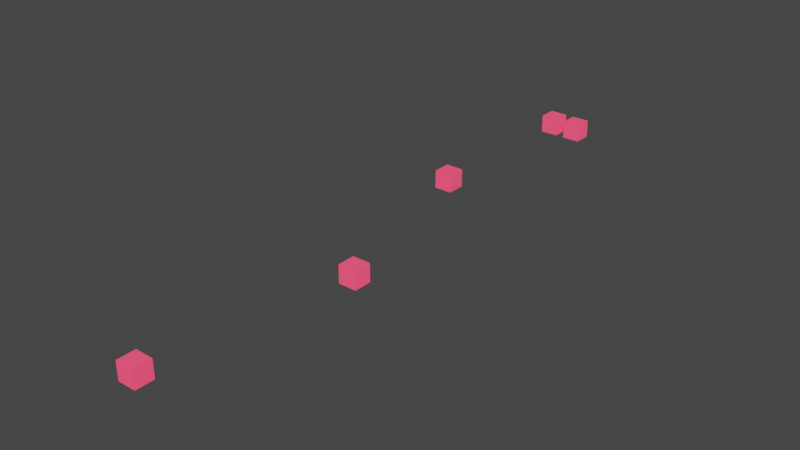 # Source: CubesOnly1.blend  (saved by Blender 2.83.19; exported with 4.5.12 LTS)
import bpy
from mathutils import Matrix  # noqa: F401  (used for matrix-valued properties, if any)

bpy.ops.wm.read_factory_settings(use_empty=True)
scene = bpy.context.scene
scene.name = 'Scene'

# ---- collections
col_collection = bpy.data.collections.new('Collection'); scene.collection.children.link(col_collection)

# ---- materials (node trees are filled in below, after node groups)
mat_material_001 = bpy.data.materials.new('Material.001')
mat_material_001.use_transparent_shadow = False

# ---- material node trees
mat_material_001.use_nodes = True; mat_material_001.node_tree.nodes.clear()
_N = mat_material_001.node_tree.nodes; _L = mat_material_001.node_tree.links
n0 = _N.new('ShaderNodeBsdfPrincipled'); n0.name = 'Principled BSDF'; n0.location = (10, 300)
n0.distribution = 'GGX'
n0.subsurface_method = 'BURLEY'
n0.inputs[0].default_value = (0.7029, 0.0392, 0.08681, 1.0)
n0.inputs[3].default_value = 1.45
n0.inputs[27].default_value = (0.7991, 0.04373, 0.09759, 1.0)
n0.inputs[28].default_value = 1.0
n1 = _N.new('ShaderNodeOutputMaterial'); n1.name = 'Material Output'; n1.location = (300, 300)
_L.new(n0.outputs[0], n1.inputs[0])
n1.is_active_output = True

# ---- world
world_world = bpy.data.worlds.new('World'); scene.world = world_world
world_world.use_nodes = True; world_world.node_tree.nodes.clear()
_N = world_world.node_tree.nodes; _L = world_world.node_tree.links
n0 = _N.new('ShaderNodeOutputWorld'); n0.name = 'World Output'; n0.location = (300, 300)
n1 = _N.new('ShaderNodeBackground'); n1.name = 'Background'; n1.location = (10, 300)
n1.inputs[0].default_value = (0.05088, 0.05088, 0.05088, 1.0)
_L.new(n1.outputs[0], n0.inputs[0])
n0.is_active_output = True
world_world.color = (0.05088, 0.05088, 0.05088)
world_world.use_sun_shadow = False
world_world.sun_shadow_jitter_overblur = 0.0

# ---- meshes
me_cube_001 = bpy.data.meshes.new('Cube.001')
me_cube_001.from_pydata([(-1.0, -1.0, -1.0), (-1.0, -1.0, 1.0), (-1.0, 1.0, -1.0), (-1.0, 1.0, 1.0), (1.0, -1.0, -1.0), (1.0, -1.0, 1.0), (1.0, 1.0, -1.0), (1.0, 1.0, 1.0)], [], [(0, 1, 3, 2), (2, 3, 7, 6), (6, 7, 5, 4), (4, 5, 1, 0), (2, 6, 4, 0), (7, 3, 1, 5)])
_uv = me_cube_001.uv_layers.new(name='UVMap')
_uv.uv.foreach_set('vector', [0.375, 0.0, 0.625, 0.0, 0.625, 0.25, 0.375, 0.25, 0.375, 0.25, 0.625, 0.25, 0.625, 0.5, 0.375, 0.5, 0.375, 0.5, 0.625, 0.5, 0.625, 0.75, 0.375, 0.75, 0.375, 0.75, 0.625, 0.75, 0.625, 1.0, 0.375, 1.0, 0.125, 0.5, 0.375, 0.5, 0.375, 0.75, 0.125, 0.75, 0.625, 0.5, 0.875, 0.5, 0.875, 0.75, 0.625, 0.75])
me_cube_001.materials.append(mat_material_001)
me_cube_001.use_remesh_fix_poles = True
me_cube_001.use_remesh_preserve_attributes = False
me_cube_001.use_mirror_vertex_groups = False
me_cube_001.update()
me_cube_002 = bpy.data.meshes.new('Cube.002')
me_cube_002.from_pydata([(-1.0, -1.0, -1.0), (-1.0, -1.0, 1.0), (-1.0, 1.0, -1.0), (-1.0, 1.0, 1.0), (1.0, -1.0, -1.0), (1.0, -1.0, 1.0), (1.0, 1.0, -1.0), (1.0, 1.0, 1.0)], [], [(0, 1, 3, 2), (2, 3, 7, 6), (6, 7, 5, 4), (4, 5, 1, 0), (2, 6, 4, 0), (7, 3, 1, 5)])
_uv = me_cube_002.uv_layers.new(name='UVMap')
_uv.uv.foreach_set('vector', [0.375, 0.0, 0.625, 0.0, 0.625, 0.25, 0.375, 0.25, 0.375, 0.25, 0.625, 0.25, 0.625, 0.5, 0.375, 0.5, 0.375, 0.5, 0.625, 0.5, 0.625, 0.75, 0.375, 0.75, 0.375, 0.75, 0.625, 0.75, 0.625, 1.0, 0.375, 1.0, 0.125, 0.5, 0.375, 0.5, 0.375, 0.75, 0.125, 0.75, 0.625, 0.5, 0.875, 0.5, 0.875, 0.75, 0.625, 0.75])
me_cube_002.materials.append(mat_material_001)
me_cube_002.use_remesh_fix_poles = True
me_cube_002.use_remesh_preserve_attributes = False
me_cube_002.use_mirror_vertex_groups = False
me_cube_002.update()
me_cube_003 = bpy.data.meshes.new('Cube.003')
me_cube_003.from_pydata([(-1.0, -1.0, -1.0), (-1.0, -1.0, 1.0), (-1.0, 1.0, -1.0), (-1.0, 1.0, 1.0), (1.0, -1.0, -1.0), (1.0, -1.0, 1.0), (1.0, 1.0, -1.0), (1.0, 1.0, 1.0)], [], [(0, 1, 3, 2), (2, 3, 7, 6), (6, 7, 5, 4), (4, 5, 1, 0), (2, 6, 4, 0), (7, 3, 1, 5)])
_uv = me_cube_003.uv_layers.new(name='UVMap')
_uv.uv.foreach_set('vector', [0.375, 0.0, 0.625, 0.0, 0.625, 0.25, 0.375, 0.25, 0.375, 0.25, 0.625, 0.25, 0.625, 0.5, 0.375, 0.5, 0.375, 0.5, 0.625, 0.5, 0.625, 0.75, 0.375, 0.75, 0.375, 0.75, 0.625, 0.75, 0.625, 1.0, 0.375, 1.0, 0.125, 0.5, 0.375, 0.5, 0.375, 0.75, 0.125, 0.75, 0.625, 0.5, 0.875, 0.5, 0.875, 0.75, 0.625, 0.75])
me_cube_003.materials.append(mat_material_001)
me_cube_003.use_remesh_fix_poles = True
me_cube_003.use_remesh_preserve_attributes = False
me_cube_003.use_mirror_vertex_groups = False
me_cube_003.update()
me_cube_004 = bpy.data.meshes.new('Cube.004')
me_cube_004.from_pydata([(-1.0, -1.0, -1.0), (-1.0, -1.0, 1.0), (-1.0, 1.0, -1.0), (-1.0, 1.0, 1.0), (1.0, -1.0, -1.0), (1.0, -1.0, 1.0), (1.0, 1.0, -1.0), (1.0, 1.0, 1.0)], [], [(0, 1, 3, 2), (2, 3, 7, 6), (6, 7, 5, 4), (4, 5, 1, 0), (2, 6, 4, 0), (7, 3, 1, 5)])
_uv = me_cube_004.uv_layers.new(name='UVMap')
_uv.uv.foreach_set('vector', [0.375, 0.0, 0.625, 0.0, 0.625, 0.25, 0.375, 0.25, 0.375, 0.25, 0.625, 0.25, 0.625, 0.5, 0.375, 0.5, 0.375, 0.5, 0.625, 0.5, 0.625, 0.75, 0.375, 0.75, 0.375, 0.75, 0.625, 0.75, 0.625, 1.0, 0.375, 1.0, 0.125, 0.5, 0.375, 0.5, 0.375, 0.75, 0.125, 0.75, 0.625, 0.5, 0.875, 0.5, 0.875, 0.75, 0.625, 0.75])
me_cube_004.materials.append(mat_material_001)
me_cube_004.use_remesh_fix_poles = True
me_cube_004.use_remesh_preserve_attributes = False
me_cube_004.use_mirror_vertex_groups = False
me_cube_004.update()
me_cube_005 = bpy.data.meshes.new('Cube.005')
me_cube_005.from_pydata([(-1.0, -1.0, -1.0), (-1.0, -1.0, 1.0), (-1.0, 1.0, -1.0), (-1.0, 1.0, 1.0), (1.0, -1.0, -1.0), (1.0, -1.0, 1.0), (1.0, 1.0, -1.0), (1.0, 1.0, 1.0)], [], [(0, 1, 3, 2), (2, 3, 7, 6), (6, 7, 5, 4), (4, 5, 1, 0), (2, 6, 4, 0), (7, 3, 1, 5)])
_uv = me_cube_005.uv_layers.new(name='UVMap')
_uv.uv.foreach_set('vector', [0.375, 0.0, 0.625, 0.0, 0.625, 0.25, 0.375, 0.25, 0.375, 0.25, 0.625, 0.25, 0.625, 0.5, 0.375, 0.5, 0.375, 0.5, 0.625, 0.5, 0.625, 0.75, 0.375, 0.75, 0.375, 0.75, 0.625, 0.75, 0.625, 1.0, 0.375, 1.0, 0.125, 0.5, 0.375, 0.5, 0.375, 0.75, 0.125, 0.75, 0.625, 0.5, 0.875, 0.5, 0.875, 0.75, 0.625, 0.75])
me_cube_005.materials.append(mat_material_001)
me_cube_005.use_remesh_fix_poles = True
me_cube_005.use_remesh_preserve_attributes = False
me_cube_005.use_mirror_vertex_groups = False
me_cube_005.update()

# ---- objects
ob_cubeobstacle0 = bpy.data.objects.new('CubeObstacle0', me_cube_001)
ob_cubeobstacle1 = bpy.data.objects.new('CubeObstacle1', me_cube_002)
ob_cubeobstacle2 = bpy.data.objects.new('CubeObstacle2', me_cube_003)
ob_cubeobstacle4 = bpy.data.objects.new('CubeObstacle4', me_cube_004)
ob_cubeobstacle3 = bpy.data.objects.new('CubeObstacle3', me_cube_005)

# ---- transforms, parenting, visibility, modifiers, constraints
ob_cubeobstacle0.location = (0.0, 26.46, 1.5)
ob_cubeobstacle0.lineart.crease_threshold = 0.0
ob_cubeobstacle1.location = (3.0, 48.97, 1.5)
ob_cubeobstacle1.lineart.crease_threshold = 0.0
ob_cubeobstacle2.location = (-3.0, 70.87, 1.5)
ob_cubeobstacle2.lineart.crease_threshold = 0.0
ob_cubeobstacle4.location = (0.0, 91.66, 1.5)
ob_cubeobstacle4.lineart.crease_threshold = 0.0
ob_cubeobstacle3.location = (-3.0, 91.66, 1.5)
ob_cubeobstacle3.lineart.crease_threshold = 0.0

# ---- collection membership
col_collection.objects.link(ob_cubeobstacle0)
col_collection.objects.link(ob_cubeobstacle1)
col_collection.objects.link(ob_cubeobstacle2)
col_collection.objects.link(ob_cubeobstacle4)
col_collection.objects.link(ob_cubeobstacle3)

# ---- scene / render settings (as saved in the file)
scene.frame_start = 1; scene.frame_end = 250; scene.frame_set(1)
scene.render.engine = 'BLENDER_EEVEE_NEXT'
scene.cycles.use_denoising = False
scene.cycles.samples = 128
scene.cycles.sampling_pattern = 'TABULATED_SOBOL'
scene.cycles.use_adaptive_sampling = False
scene.cycles.use_light_tree = False
scene.eevee.use_raytracing = True
scene.view_settings.view_transform = 'Filmic'
bpy.context.view_layer.update()

# ---- added for rendering (the .blend has no active camera and no usable light): camera, sun
cam_auto = bpy.data.cameras.new('AutoCamera')
cam_auto.lens = 50.0
cam_auto.sensor_width = 36.0
cam_auto.clip_end = 1099.31
ob_auto_camera = bpy.data.objects.new('AutoCamera', cam_auto)
scene.collection.objects.link(ob_auto_camera)
ob_auto_camera.location = (62.6391, -16.1054, 51.6113)
ob_auto_camera.rotation_euler = (1.09748, -7.21219e-08, 0.694738)
scene.camera = ob_auto_camera
light_auto_sun = bpy.data.lights.new('AutoSun', 'SUN')
light_auto_sun.energy = 3.0
light_auto_sun.angle = 0.0523599
ob_auto_sun = bpy.data.objects.new('AutoSun', light_auto_sun)
scene.collection.objects.link(ob_auto_sun)
ob_auto_sun.rotation_euler = (0.872665, 0.174533, 0.523599)
bpy.context.view_layer.update()
